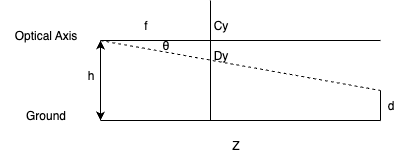

The diagram above was exported from draw.io. Its source (the exported page's mxGraphModel, read from the mxfile embedded in the PNG):
<mxGraphModel dx="645" dy="355" grid="1" gridSize="10" guides="1" tooltips="1" connect="1" arrows="1" fold="1" page="1" pageScale="1" pageWidth="850" pageHeight="1100" math="0" shadow="0">
  <root>
    <mxCell id="0" />
    <mxCell id="1" parent="0" />
    <mxCell id="4XOT7L9otYxNPb4-wSub-1" value="" style="endArrow=none;html=1;rounded=0;" edge="1" parent="1">
      <mxGeometry width="50" height="50" relative="1" as="geometry">
        <mxPoint x="120" y="240" as="sourcePoint" />
        <mxPoint x="400" y="240" as="targetPoint" />
      </mxGeometry>
    </mxCell>
    <mxCell id="4XOT7L9otYxNPb4-wSub-2" value="" style="endArrow=none;html=1;rounded=0;" edge="1" parent="1">
      <mxGeometry width="50" height="50" relative="1" as="geometry">
        <mxPoint x="230" y="240" as="sourcePoint" />
        <mxPoint x="230" y="120" as="targetPoint" />
      </mxGeometry>
    </mxCell>
    <mxCell id="4XOT7L9otYxNPb4-wSub-3" value="" style="endArrow=none;html=1;rounded=0;" edge="1" parent="1">
      <mxGeometry width="50" height="50" relative="1" as="geometry">
        <mxPoint x="120" y="160" as="sourcePoint" />
        <mxPoint x="400" y="160" as="targetPoint" />
      </mxGeometry>
    </mxCell>
    <mxCell id="4XOT7L9otYxNPb4-wSub-4" value="Optical Axis" style="text;html=1;align=center;verticalAlign=middle;resizable=0;points=[];autosize=1;strokeColor=none;fillColor=none;" vertex="1" parent="1">
      <mxGeometry x="20" y="140" width="90" height="30" as="geometry" />
    </mxCell>
    <mxCell id="4XOT7L9otYxNPb4-wSub-5" value="Ground" style="text;html=1;align=center;verticalAlign=middle;resizable=0;points=[];autosize=1;strokeColor=none;fillColor=none;" vertex="1" parent="1">
      <mxGeometry x="35" y="220" width="60" height="30" as="geometry" />
    </mxCell>
    <mxCell id="4XOT7L9otYxNPb4-wSub-6" value="" style="endArrow=none;html=1;rounded=0;" edge="1" parent="1">
      <mxGeometry width="50" height="50" relative="1" as="geometry">
        <mxPoint x="400" y="240" as="sourcePoint" />
        <mxPoint x="400" y="210" as="targetPoint" />
      </mxGeometry>
    </mxCell>
    <mxCell id="4XOT7L9otYxNPb4-wSub-8" value="d" style="text;html=1;align=center;verticalAlign=middle;resizable=0;points=[];autosize=1;strokeColor=none;fillColor=none;" vertex="1" parent="1">
      <mxGeometry x="395" y="210" width="30" height="30" as="geometry" />
    </mxCell>
    <mxCell id="4XOT7L9otYxNPb4-wSub-9" value="" style="endArrow=none;dashed=1;html=1;rounded=0;" edge="1" parent="1">
      <mxGeometry width="50" height="50" relative="1" as="geometry">
        <mxPoint x="120" y="160" as="sourcePoint" />
        <mxPoint x="400" y="210" as="targetPoint" />
      </mxGeometry>
    </mxCell>
    <mxCell id="4XOT7L9otYxNPb4-wSub-10" value="Z" style="text;html=1;align=center;verticalAlign=middle;resizable=0;points=[];autosize=1;strokeColor=none;fillColor=none;" vertex="1" parent="1">
      <mxGeometry x="240" y="250" width="30" height="30" as="geometry" />
    </mxCell>
    <mxCell id="4XOT7L9otYxNPb4-wSub-11" value="f" style="text;html=1;align=center;verticalAlign=middle;resizable=0;points=[];autosize=1;strokeColor=none;fillColor=none;" vertex="1" parent="1">
      <mxGeometry x="150" y="130" width="30" height="30" as="geometry" />
    </mxCell>
    <mxCell id="4XOT7L9otYxNPb4-wSub-13" value="" style="endArrow=classic;startArrow=classic;html=1;rounded=0;" edge="1" parent="1">
      <mxGeometry width="50" height="50" relative="1" as="geometry">
        <mxPoint x="120" y="240" as="sourcePoint" />
        <mxPoint x="120" y="160" as="targetPoint" />
      </mxGeometry>
    </mxCell>
    <mxCell id="4XOT7L9otYxNPb4-wSub-14" value="h" style="text;html=1;align=center;verticalAlign=middle;resizable=0;points=[];autosize=1;strokeColor=none;fillColor=none;" vertex="1" parent="1">
      <mxGeometry x="95" y="180" width="30" height="30" as="geometry" />
    </mxCell>
    <mxCell id="4XOT7L9otYxNPb4-wSub-18" value="θ" style="text;html=1;align=center;verticalAlign=middle;resizable=0;points=[];autosize=1;strokeColor=none;fillColor=none;" vertex="1" parent="1">
      <mxGeometry x="170" y="150" width="30" height="30" as="geometry" />
    </mxCell>
    <mxCell id="4XOT7L9otYxNPb4-wSub-19" value="Cy" style="text;html=1;align=center;verticalAlign=middle;resizable=0;points=[];autosize=1;strokeColor=none;fillColor=none;" vertex="1" parent="1">
      <mxGeometry x="220" y="130" width="40" height="30" as="geometry" />
    </mxCell>
    <mxCell id="4XOT7L9otYxNPb4-wSub-20" value="Dy" style="text;html=1;align=center;verticalAlign=middle;resizable=0;points=[];autosize=1;strokeColor=none;fillColor=none;" vertex="1" parent="1">
      <mxGeometry x="220" y="160" width="40" height="30" as="geometry" />
    </mxCell>
  </root>
</mxGraphModel>